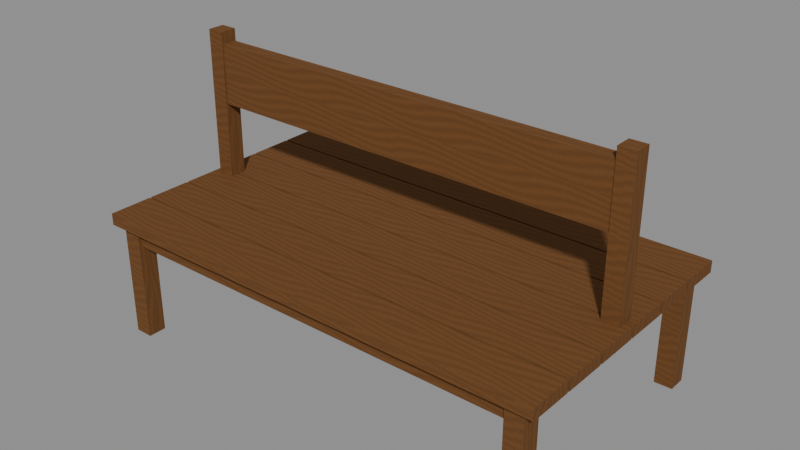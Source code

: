 # Source: vestibule-island-bench.blend  (saved by Blender 5.2.44; exported with 4.5.12 LTS)
import bpy
from mathutils import Matrix  # noqa: F401  (used for matrix-valued properties, if any)

bpy.ops.wm.read_factory_settings(use_empty=True)
scene = bpy.context.scene
scene.name = 'Scene'

# ---- images (referenced by path relative to the original .blend; pixels are not part of the script)
import os
ASSET_DIR = os.environ.get("B2B_ASSET_DIR", "")  # directory of the original .blend (textures are referenced by path, not embedded)
HERE = os.path.dirname(os.path.abspath(__file__))  # packed textures are extracted next to this script under _unpacked/

def load_image(name, relpath, width, height, colorspace="sRGB"):
    """Load a texture the original file referenced (path relative to the .blend, or extracted next to this script)."""
    p = next((c for c in (os.path.join(HERE, relpath), os.path.join(ASSET_DIR, relpath)) if relpath and os.path.exists(c)), "")
    if p:
        img = bpy.data.images.load(p, check_existing=True)
        img.name = name
    else:  # same state as the original file: an image datablock whose file is absent (Cycles renders it pink)
        img = bpy.data.images.new(name, width, height)
        img.source = "FILE"
        img.filepath = "//" + (relpath or name)
    img.colorspace_settings.name = colorspace
    return img
img_dry_timber_grain = load_image('Dry timber grain', '_unpacked/Dry_timber_grain.5ce72781.png', 256, 512, 'sRGB')

# ---- materials (node trees are filled in below, after node groups)
mat_dry_oak_stave_1 = bpy.data.materials.new('Dry oak stave 1')
mat_dry_oak_stave_0 = bpy.data.materials.new('Dry oak stave 0')
mat_dry_oak_stave_2 = bpy.data.materials.new('Dry oak stave 2')

# ---- material node trees
mat_dry_oak_stave_1.use_nodes = True; mat_dry_oak_stave_1.node_tree.nodes.clear()
_N = mat_dry_oak_stave_1.node_tree.nodes; _L = mat_dry_oak_stave_1.node_tree.links
n0 = _N.new('ShaderNodeBsdfPrincipled'); n0.name = 'Principled BSDF'; n0.location = (-200, 100)
n0.inputs[2].default_value = 0.93
n0.inputs[10].default_value = 0.005
n0.inputs[13].default_value = 0.2
n1 = _N.new('ShaderNodeOutputMaterial'); n1.name = 'Material Output'; n1.location = (200, 100)
n2 = _N.new('ShaderNodeTexImage'); n2.name = 'Image Texture'; n2.location = (0, 0)
n2.image = img_dry_timber_grain
_L.new(n0.outputs[0], n1.inputs[0])
_L.new(n2.outputs[0], n0.inputs[0])
n1.is_active_output = True
mat_dry_oak_stave_0.use_nodes = True; mat_dry_oak_stave_0.node_tree.nodes.clear()
_N = mat_dry_oak_stave_0.node_tree.nodes; _L = mat_dry_oak_stave_0.node_tree.links
n0 = _N.new('ShaderNodeBsdfPrincipled'); n0.name = 'Principled BSDF'; n0.location = (-200, 100)
n0.inputs[2].default_value = 0.93
n0.inputs[10].default_value = 0.005
n0.inputs[13].default_value = 0.2
n1 = _N.new('ShaderNodeOutputMaterial'); n1.name = 'Material Output'; n1.location = (200, 100)
n2 = _N.new('ShaderNodeTexImage'); n2.name = 'Image Texture'; n2.location = (0, 0)
n2.image = img_dry_timber_grain
_L.new(n0.outputs[0], n1.inputs[0])
_L.new(n2.outputs[0], n0.inputs[0])
n1.is_active_output = True
mat_dry_oak_stave_2.use_nodes = True; mat_dry_oak_stave_2.node_tree.nodes.clear()
_N = mat_dry_oak_stave_2.node_tree.nodes; _L = mat_dry_oak_stave_2.node_tree.links
n0 = _N.new('ShaderNodeBsdfPrincipled'); n0.name = 'Principled BSDF'; n0.location = (-200, 100)
n0.inputs[2].default_value = 0.93
n0.inputs[10].default_value = 0.005
n0.inputs[13].default_value = 0.2
n1 = _N.new('ShaderNodeOutputMaterial'); n1.name = 'Material Output'; n1.location = (200, 100)
n2 = _N.new('ShaderNodeTexImage'); n2.name = 'Image Texture'; n2.location = (0, 0)
n2.image = img_dry_timber_grain
_L.new(n0.outputs[0], n1.inputs[0])
_L.new(n2.outputs[0], n0.inputs[0])
n1.is_active_output = True

# ---- meshes
me_cube = bpy.data.meshes.new('Cube')
me_cube.from_pydata([(-0.86, -0.5034, 0.0), (-0.86, -0.5034, 0.4375), (-0.86, -0.4329, 0.0), (-0.86, -0.4329, 0.4375), (-0.79, -0.5034, 0.0), (-0.79, -0.5034, 0.4375), (-0.79, -0.4329, 0.0), (-0.79, -0.4329, 0.4375)], [], [(0, 1, 3, 2), (2, 3, 7, 6), (6, 7, 5, 4), (4, 5, 1, 0), (2, 6, 4, 0), (7, 3, 1, 5)])
_uv = me_cube.uv_layers.new(name='UVMap')
_uv.uv.foreach_set('vector', [-0.1591, -0.1989, -0.1591, 0.1989, 0.1591, 0.1989, 0.1591, -0.1989, -0.9943, -0.03182, 0.9943, -0.03182, 0.9943, 0.03182, -0.9943, 0.03182, 0.1591, -0.1989, 0.1591, 0.1989, -0.1591, 0.1989, -0.1591, -0.1989, -0.9943, 0.03182, 0.9943, 0.03182, 0.9943, -0.03182, -0.9943, -0.03182, 0.1591, -0.03182, 0.1591, 0.03182, -0.1591, 0.03182, -0.1591, -0.03182, 0.1591, 0.03182, 0.1591, -0.03182, -0.1591, -0.03182, -0.1591, 0.03182])
me_cube.materials.append(mat_dry_oak_stave_1)
me_cube.update()
me_cube_001 = bpy.data.meshes.new('Cube.001')
me_cube_001.from_pydata([(-0.86, 0.4329, 0.0), (-0.86, 0.4329, 0.4375), (-0.86, 0.5034, 0.0), (-0.86, 0.5034, 0.4375), (-0.79, 0.4329, 0.0), (-0.79, 0.4329, 0.4375), (-0.79, 0.5034, 0.0), (-0.79, 0.5034, 0.4375)], [], [(0, 1, 3, 2), (2, 3, 7, 6), (6, 7, 5, 4), (4, 5, 1, 0), (2, 6, 4, 0), (7, 3, 1, 5)])
_uv = me_cube_001.uv_layers.new(name='UVMap')
_uv.uv.foreach_set('vector', [-0.1591, -0.1989, -0.1591, 0.1989, 0.1591, 0.1989, 0.1591, -0.1989, -0.9943, -0.03182, 0.9943, -0.03182, 0.9943, 0.03182, -0.9943, 0.03182, 0.1591, -0.1989, 0.1591, 0.1989, -0.1591, 0.1989, -0.1591, -0.1989, -0.9943, 0.03182, 0.9943, 0.03182, 0.9943, -0.03182, -0.9943, -0.03182, 0.1591, -0.03182, 0.1591, 0.03182, -0.1591, 0.03182, -0.1591, -0.03182, 0.1591, 0.03182, 0.1591, -0.03182, -0.1591, -0.03182, -0.1591, 0.03182])
me_cube_001.materials.append(mat_dry_oak_stave_0)
me_cube_001.update()
me_cube_002 = bpy.data.meshes.new('Cube.002')
me_cube_002.from_pydata([(0.79, -0.5034, 0.0), (0.79, -0.5034, 0.4375), (0.79, -0.4329, 0.0), (0.79, -0.4329, 0.4375), (0.86, -0.5034, 0.0), (0.86, -0.5034, 0.4375), (0.86, -0.4329, 0.0), (0.86, -0.4329, 0.4375)], [], [(0, 1, 3, 2), (2, 3, 7, 6), (6, 7, 5, 4), (4, 5, 1, 0), (2, 6, 4, 0), (7, 3, 1, 5)])
_uv = me_cube_002.uv_layers.new(name='UVMap')
_uv.uv.foreach_set('vector', [-0.1591, -0.1989, -0.1591, 0.1989, 0.1591, 0.1989, 0.1591, -0.1989, -0.9943, -0.03182, 0.9943, -0.03182, 0.9943, 0.03182, -0.9943, 0.03182, 0.1591, -0.1989, 0.1591, 0.1989, -0.1591, 0.1989, -0.1591, -0.1989, -0.9943, 0.03182, 0.9943, 0.03182, 0.9943, -0.03182, -0.9943, -0.03182, 0.1591, -0.03182, 0.1591, 0.03182, -0.1591, 0.03182, -0.1591, -0.03182, 0.1591, 0.03182, 0.1591, -0.03182, -0.1591, -0.03182, -0.1591, 0.03182])
me_cube_002.materials.append(mat_dry_oak_stave_2)
me_cube_002.update()
me_cube_003 = bpy.data.meshes.new('Cube.003')
me_cube_003.from_pydata([(0.79, 0.4329, 0.0), (0.79, 0.4329, 0.4375), (0.79, 0.5034, 0.0), (0.79, 0.5034, 0.4375), (0.86, 0.4329, 0.0), (0.86, 0.4329, 0.4375), (0.86, 0.5034, 0.0), (0.86, 0.5034, 0.4375)], [], [(0, 1, 3, 2), (2, 3, 7, 6), (6, 7, 5, 4), (4, 5, 1, 0), (2, 6, 4, 0), (7, 3, 1, 5)])
_uv = me_cube_003.uv_layers.new(name='UVMap')
_uv.uv.foreach_set('vector', [-0.1591, -0.1989, -0.1591, 0.1989, 0.1591, 0.1989, 0.1591, -0.1989, -0.9943, -0.03182, 0.9943, -0.03182, 0.9943, 0.03182, -0.9943, 0.03182, 0.1591, -0.1989, 0.1591, 0.1989, -0.1591, 0.1989, -0.1591, -0.1989, -0.9943, 0.03182, 0.9943, 0.03182, 0.9943, -0.03182, -0.9943, -0.03182, 0.1591, -0.03182, 0.1591, 0.03182, -0.1591, 0.03182, -0.1591, -0.03182, 0.1591, 0.03182, 0.1591, -0.03182, -0.1591, -0.03182, -0.1591, 0.03182])
me_cube_003.materials.append(mat_dry_oak_stave_1)
me_cube_003.update()
me_cube_004 = bpy.data.meshes.new('Cube.004')
me_cube_004.from_pydata([(-0.79, -0.4908, 0.3725), (-0.79, -0.4908, 0.4375), (-0.79, -0.4455, 0.3725), (-0.79, -0.4455, 0.4375), (0.79, -0.4908, 0.3725), (0.79, -0.4908, 0.4375), (0.79, -0.4455, 0.3725), (0.79, -0.4455, 0.4375)], [], [(0, 1, 3, 2), (2, 3, 7, 6), (6, 7, 5, 4), (4, 5, 1, 0), (2, 6, 4, 0), (7, 3, 1, 5)])
_uv = me_cube_004.uv_layers.new(name='UVMap')
_uv.uv.foreach_set('vector', [-0.1023, -0.02955, -0.1023, 0.02955, 0.1023, 0.02955, 0.1023, -0.02955, -0.1477, -0.7182, 0.1477, -0.7182, 0.1477, 0.7182, -0.1477, 0.7182, 0.1023, -0.02955, 0.1023, 0.02955, -0.1023, 0.02955, -0.1023, -0.02955, -0.1477, 0.7182, 0.1477, 0.7182, 0.1477, -0.7182, -0.1477, -0.7182, 0.1023, -0.7182, 0.1023, 0.7182, -0.1023, 0.7182, -0.1023, -0.7182, 0.1023, 0.7182, 0.1023, -0.7182, -0.1023, -0.7182, -0.1023, 0.7182])
me_cube_004.materials.append(mat_dry_oak_stave_0)
me_cube_004.update()
me_cube_005 = bpy.data.meshes.new('Cube.005')
me_cube_005.from_pydata([(-0.79, 0.4455, 0.3725), (-0.79, 0.4455, 0.4375), (-0.79, 0.4908, 0.3725), (-0.79, 0.4908, 0.4375), (0.79, 0.4455, 0.3725), (0.79, 0.4455, 0.4375), (0.79, 0.4908, 0.3725), (0.79, 0.4908, 0.4375)], [], [(0, 1, 3, 2), (2, 3, 7, 6), (6, 7, 5, 4), (4, 5, 1, 0), (2, 6, 4, 0), (7, 3, 1, 5)])
_uv = me_cube_005.uv_layers.new(name='UVMap')
_uv.uv.foreach_set('vector', [-0.1023, -0.02955, -0.1023, 0.02955, 0.1023, 0.02955, 0.1023, -0.02955, -0.1477, -0.7182, 0.1477, -0.7182, 0.1477, 0.7182, -0.1477, 0.7182, 0.1023, -0.02955, 0.1023, 0.02955, -0.1023, 0.02955, -0.1023, -0.02955, -0.1477, 0.7182, 0.1477, 0.7182, 0.1477, -0.7182, -0.1477, -0.7182, 0.1023, -0.7182, 0.1023, 0.7182, -0.1023, 0.7182, -0.1023, -0.7182, 0.1023, 0.7182, 0.1023, -0.7182, -0.1023, -0.7182, -0.1023, 0.7182])
me_cube_005.materials.append(mat_dry_oak_stave_2)
me_cube_005.update()
me_cube_006 = bpy.data.meshes.new('Cube.006')
me_cube_006.from_pydata([(-0.9, -0.525, 0.4375), (-0.9, -0.525, 0.4825), (-0.9, -0.3559, 0.4375), (-0.9, -0.3559, 0.4825), (0.9, -0.525, 0.4375), (0.9, -0.525, 0.4825), (0.9, -0.3559, 0.4375), (0.9, -0.3559, 0.4825)], [], [(0, 1, 3, 2), (2, 3, 7, 6), (6, 7, 5, 4), (4, 5, 1, 0), (2, 6, 4, 0), (7, 3, 1, 5)])
_uv = me_cube_006.uv_layers.new(name='UVMap')
_uv.uv.foreach_set('vector', [-0.3818, -0.02045, -0.3818, 0.02045, 0.3818, 0.02045, 0.3818, -0.02045, -0.1023, -0.8182, 0.1023, -0.8182, 0.1023, 0.8182, -0.1023, 0.8182, 0.3818, -0.02045, 0.3818, 0.02045, -0.3818, 0.02045, -0.3818, -0.02045, -0.1023, 0.8182, 0.1023, 0.8182, 0.1023, -0.8182, -0.1023, -0.8182, 0.3818, -0.8182, 0.3818, 0.8182, -0.3818, 0.8182, -0.3818, -0.8182, 0.3818, 0.8182, 0.3818, -0.8182, -0.3818, -0.8182, -0.3818, 0.8182])
me_cube_006.materials.append(mat_dry_oak_stave_1)
me_cube_006.update()
me_cube_007 = bpy.data.meshes.new('Cube.007')
me_cube_007.from_pydata([(-0.9, -0.3488, 0.4375), (-0.9, -0.3488, 0.4825), (-0.9, -0.1797, 0.4375), (-0.9, -0.1797, 0.4825), (0.9, -0.3488, 0.4375), (0.9, -0.3488, 0.4825), (0.9, -0.1797, 0.4375), (0.9, -0.1797, 0.4825)], [], [(0, 1, 3, 2), (2, 3, 7, 6), (6, 7, 5, 4), (4, 5, 1, 0), (2, 6, 4, 0), (7, 3, 1, 5)])
_uv = me_cube_007.uv_layers.new(name='UVMap')
_uv.uv.foreach_set('vector', [-0.3818, -0.02045, -0.3818, 0.02045, 0.3818, 0.02045, 0.3818, -0.02045, -0.1023, -0.8182, 0.1023, -0.8182, 0.1023, 0.8182, -0.1023, 0.8182, 0.3818, -0.02045, 0.3818, 0.02045, -0.3818, 0.02045, -0.3818, -0.02045, -0.1023, 0.8182, 0.1023, 0.8182, 0.1023, -0.8182, -0.1023, -0.8182, 0.3818, -0.8182, 0.3818, 0.8182, -0.3818, 0.8182, -0.3818, -0.8182, 0.3818, 0.8182, 0.3818, -0.8182, -0.3818, -0.8182, -0.3818, 0.8182])
me_cube_007.materials.append(mat_dry_oak_stave_0)
me_cube_007.update()
me_cube_008 = bpy.data.meshes.new('Cube.008')
me_cube_008.from_pydata([(-0.9, -0.1727, 0.4375), (-0.9, -0.1727, 0.4825), (-0.9, -0.003523, 0.4375), (-0.9, -0.003523, 0.4825), (0.9, -0.1727, 0.4375), (0.9, -0.1727, 0.4825), (0.9, -0.003523, 0.4375), (0.9, -0.003523, 0.4825)], [], [(0, 1, 3, 2), (2, 3, 7, 6), (6, 7, 5, 4), (4, 5, 1, 0), (2, 6, 4, 0), (7, 3, 1, 5)])
_uv = me_cube_008.uv_layers.new(name='UVMap')
_uv.uv.foreach_set('vector', [-0.3818, -0.02045, -0.3818, 0.02045, 0.3818, 0.02045, 0.3818, -0.02045, -0.1023, -0.8182, 0.1023, -0.8182, 0.1023, 0.8182, -0.1023, 0.8182, 0.3818, -0.02045, 0.3818, 0.02045, -0.3818, 0.02045, -0.3818, -0.02045, -0.1023, 0.8182, 0.1023, 0.8182, 0.1023, -0.8182, -0.1023, -0.8182, 0.3818, -0.8182, 0.3818, 0.8182, -0.3818, 0.8182, -0.3818, -0.8182, 0.3818, 0.8182, 0.3818, -0.8182, -0.3818, -0.8182, -0.3818, 0.8182])
me_cube_008.materials.append(mat_dry_oak_stave_2)
me_cube_008.update()
me_cube_009 = bpy.data.meshes.new('Cube.009')
me_cube_009.from_pydata([(-0.9, 0.003523, 0.4375), (-0.9, 0.003523, 0.4825), (-0.9, 0.1727, 0.4375), (-0.9, 0.1727, 0.4825), (0.9, 0.003523, 0.4375), (0.9, 0.003523, 0.4825), (0.9, 0.1727, 0.4375), (0.9, 0.1727, 0.4825)], [], [(0, 1, 3, 2), (2, 3, 7, 6), (6, 7, 5, 4), (4, 5, 1, 0), (2, 6, 4, 0), (7, 3, 1, 5)])
_uv = me_cube_009.uv_layers.new(name='UVMap')
_uv.uv.foreach_set('vector', [-0.3818, -0.02045, -0.3818, 0.02045, 0.3818, 0.02045, 0.3818, -0.02045, -0.1023, -0.8182, 0.1023, -0.8182, 0.1023, 0.8182, -0.1023, 0.8182, 0.3818, -0.02045, 0.3818, 0.02045, -0.3818, 0.02045, -0.3818, -0.02045, -0.1023, 0.8182, 0.1023, 0.8182, 0.1023, -0.8182, -0.1023, -0.8182, 0.3818, -0.8182, 0.3818, 0.8182, -0.3818, 0.8182, -0.3818, -0.8182, 0.3818, 0.8182, 0.3818, -0.8182, -0.3818, -0.8182, -0.3818, 0.8182])
me_cube_009.materials.append(mat_dry_oak_stave_1)
me_cube_009.update()
me_cube_010 = bpy.data.meshes.new('Cube.010')
me_cube_010.from_pydata([(-0.9, 0.1797, 0.4375), (-0.9, 0.1797, 0.4825), (-0.9, 0.3488, 0.4375), (-0.9, 0.3488, 0.4825), (0.9, 0.1797, 0.4375), (0.9, 0.1797, 0.4825), (0.9, 0.3488, 0.4375), (0.9, 0.3488, 0.4825)], [], [(0, 1, 3, 2), (2, 3, 7, 6), (6, 7, 5, 4), (4, 5, 1, 0), (2, 6, 4, 0), (7, 3, 1, 5)])
_uv = me_cube_010.uv_layers.new(name='UVMap')
_uv.uv.foreach_set('vector', [-0.3818, -0.02045, -0.3818, 0.02045, 0.3818, 0.02045, 0.3818, -0.02045, -0.1023, -0.8182, 0.1023, -0.8182, 0.1023, 0.8182, -0.1023, 0.8182, 0.3818, -0.02045, 0.3818, 0.02045, -0.3818, 0.02045, -0.3818, -0.02045, -0.1023, 0.8182, 0.1023, 0.8182, 0.1023, -0.8182, -0.1023, -0.8182, 0.3818, -0.8182, 0.3818, 0.8182, -0.3818, 0.8182, -0.3818, -0.8182, 0.3818, 0.8182, 0.3818, -0.8182, -0.3818, -0.8182, -0.3818, 0.8182])
me_cube_010.materials.append(mat_dry_oak_stave_0)
me_cube_010.update()
me_cube_011 = bpy.data.meshes.new('Cube.011')
me_cube_011.from_pydata([(-0.9, 0.3559, 0.4375), (-0.9, 0.3559, 0.4825), (-0.9, 0.525, 0.4375), (-0.9, 0.525, 0.4825), (0.9, 0.3559, 0.4375), (0.9, 0.3559, 0.4825), (0.9, 0.525, 0.4375), (0.9, 0.525, 0.4825)], [], [(0, 1, 3, 2), (2, 3, 7, 6), (6, 7, 5, 4), (4, 5, 1, 0), (2, 6, 4, 0), (7, 3, 1, 5)])
_uv = me_cube_011.uv_layers.new(name='UVMap')
_uv.uv.foreach_set('vector', [-0.3818, -0.02045, -0.3818, 0.02045, 0.3818, 0.02045, 0.3818, -0.02045, -0.1023, -0.8182, 0.1023, -0.8182, 0.1023, 0.8182, -0.1023, 0.8182, 0.3818, -0.02045, 0.3818, 0.02045, -0.3818, 0.02045, -0.3818, -0.02045, -0.1023, 0.8182, 0.1023, 0.8182, 0.1023, -0.8182, -0.1023, -0.8182, 0.3818, -0.8182, 0.3818, 0.8182, -0.3818, 0.8182, -0.3818, -0.8182, 0.3818, 0.8182, 0.3818, -0.8182, -0.3818, -0.8182, -0.3818, 0.8182])
me_cube_011.materials.append(mat_dry_oak_stave_2)
me_cube_011.update()
me_cube_012 = bpy.data.meshes.new('Cube.012')
me_cube_012.from_pydata([(-0.8725, -0.03272, 0.4825), (-0.8725, -0.03272, 1.05), (-0.8725, 0.03272, 0.4825), (-0.8725, 0.03272, 1.05), (-0.8075, -0.03272, 0.4825), (-0.8075, -0.03272, 1.05), (-0.8075, 0.03272, 0.4825), (-0.8075, 0.03272, 1.05)], [], [(0, 1, 3, 2), (2, 3, 7, 6), (6, 7, 5, 4), (4, 5, 1, 0), (2, 6, 4, 0), (7, 3, 1, 5)])
_uv = me_cube_012.uv_layers.new(name='UVMap')
_uv.uv.foreach_set('vector', [-0.1477, -0.258, -0.1477, 0.258, 0.1477, 0.258, 0.1477, -0.258, -1.29, -0.02955, 1.29, -0.02955, 1.29, 0.02955, -1.29, 0.02955, 0.1477, -0.258, 0.1477, 0.258, -0.1477, 0.258, -0.1477, -0.258, -1.29, 0.02955, 1.29, 0.02955, 1.29, -0.02955, -1.29, -0.02955, 0.1477, -0.02955, 0.1477, 0.02955, -0.1477, 0.02955, -0.1477, -0.02955, 0.1477, 0.02955, 0.1477, -0.02955, -0.1477, -0.02955, -0.1477, 0.02955])
me_cube_012.materials.append(mat_dry_oak_stave_1)
me_cube_012.update()
me_cube_013 = bpy.data.meshes.new('Cube.013')
me_cube_013.from_pydata([(0.8075, -0.03272, 0.4825), (0.8075, -0.03272, 1.05), (0.8075, 0.03272, 0.4825), (0.8075, 0.03272, 1.05), (0.8725, -0.03272, 0.4825), (0.8725, -0.03272, 1.05), (0.8725, 0.03272, 0.4825), (0.8725, 0.03272, 1.05)], [], [(0, 1, 3, 2), (2, 3, 7, 6), (6, 7, 5, 4), (4, 5, 1, 0), (2, 6, 4, 0), (7, 3, 1, 5)])
_uv = me_cube_013.uv_layers.new(name='UVMap')
_uv.uv.foreach_set('vector', [-0.1477, -0.258, -0.1477, 0.258, 0.1477, 0.258, 0.1477, -0.258, -1.29, -0.02955, 1.29, -0.02955, 1.29, 0.02955, -1.29, 0.02955, 0.1477, -0.258, 0.1477, 0.258, -0.1477, 0.258, -0.1477, -0.258, -1.29, 0.02955, 1.29, 0.02955, 1.29, -0.02955, -1.29, -0.02955, 0.1477, -0.02955, 0.1477, 0.02955, -0.1477, 0.02955, -0.1477, -0.02955, 0.1477, 0.02955, 0.1477, -0.02955, -0.1477, -0.02955, -0.1477, 0.02955])
me_cube_013.materials.append(mat_dry_oak_stave_0)
me_cube_013.update()
me_cube_014 = bpy.data.meshes.new('Cube.014')
me_cube_014.from_pydata([(-0.8075, -0.02768, 0.775), (-0.8075, -0.02768, 1.005), (-0.8075, 0.02768, 0.775), (-0.8075, 0.02768, 1.005), (0.8075, -0.02768, 0.775), (0.8075, -0.02768, 1.005), (0.8075, 0.02768, 0.775), (0.8075, 0.02768, 1.005)], [], [(0, 1, 3, 2), (2, 3, 7, 6), (6, 7, 5, 4), (4, 5, 1, 0), (2, 6, 4, 0), (7, 3, 1, 5)])
_uv = me_cube_014.uv_layers.new(name='UVMap')
_uv.uv.foreach_set('vector', [-0.125, -0.1045, -0.125, 0.1045, 0.125, 0.1045, 0.125, -0.1045, -0.5227, -0.7341, 0.5227, -0.7341, 0.5227, 0.7341, -0.5227, 0.7341, 0.125, -0.1045, 0.125, 0.1045, -0.125, 0.1045, -0.125, -0.1045, -0.5227, 0.7341, 0.5227, 0.7341, 0.5227, -0.7341, -0.5227, -0.7341, 0.125, -0.7341, 0.125, 0.7341, -0.125, 0.7341, -0.125, -0.7341, 0.125, 0.7341, 0.125, -0.7341, -0.125, -0.7341, -0.125, 0.7341])
me_cube_014.materials.append(mat_dry_oak_stave_2)
me_cube_014.update()

# ---- objects
ob_square_bench_leg = bpy.data.objects.new('Square bench leg', me_cube)
ob_square_bench_leg_001 = bpy.data.objects.new('Square bench leg.001', me_cube_001)
ob_square_bench_leg_002 = bpy.data.objects.new('Square bench leg.002', me_cube_002)
ob_square_bench_leg_003 = bpy.data.objects.new('Square bench leg.003', me_cube_003)
ob_rail_fitted_between_legs = bpy.data.objects.new('Rail fitted between legs', me_cube_004)
ob_rail_fitted_between_legs_001 = bpy.data.objects.new('Rail fitted between legs.001', me_cube_005)
ob_separate_oak_board = bpy.data.objects.new('Separate oak board', me_cube_006)
ob_separate_oak_board_001 = bpy.data.objects.new('Separate oak board.001', me_cube_007)
ob_separate_oak_board_002 = bpy.data.objects.new('Separate oak board.002', me_cube_008)
ob_separate_oak_board_003 = bpy.data.objects.new('Separate oak board.003', me_cube_009)
ob_separate_oak_board_004 = bpy.data.objects.new('Separate oak board.004', me_cube_010)
ob_separate_oak_board_005 = bpy.data.objects.new('Separate oak board.005', me_cube_011)
ob_backrest_upright_above_seat = bpy.data.objects.new('Backrest upright above seat', me_cube_012)
ob_backrest_upright_above_seat_001 = bpy.data.objects.new('Backrest upright above seat.001', me_cube_013)
ob_backrest_fitted_between_posts = bpy.data.objects.new('Backrest fitted between posts', me_cube_014)

# ---- transforms, parenting, visibility, modifiers, constraints
ob_square_bench_leg.location = (0.0, 0.0, 0.0)
ob_square_bench_leg_001.location = (0.0, 0.0, 0.0)
ob_square_bench_leg_002.location = (0.0, 0.0, 0.0)
ob_square_bench_leg_003.location = (0.0, 0.0, 0.0)
ob_rail_fitted_between_legs.location = (0.0, 0.0, 0.0)
ob_rail_fitted_between_legs_001.location = (0.0, 0.0, 0.0)
ob_separate_oak_board.location = (0.0, 0.0, 0.0)
ob_separate_oak_board_001.location = (0.0, 0.0, 0.0)
ob_separate_oak_board_002.location = (0.0, 0.0, 0.0)
ob_separate_oak_board_003.location = (0.0, 0.0, 0.0)
ob_separate_oak_board_004.location = (0.0, 0.0, 0.0)
ob_separate_oak_board_005.location = (0.0, 0.0, 0.0)
ob_backrest_upright_above_seat.location = (0.0, 0.0, 0.0)
ob_backrest_upright_above_seat_001.location = (0.0, 0.0, 0.0)
ob_backrest_fitted_between_posts.location = (0.0, 0.0, 0.0)

# ---- collection membership
scene.collection.objects.link(ob_square_bench_leg)
scene.collection.objects.link(ob_square_bench_leg_001)
scene.collection.objects.link(ob_square_bench_leg_002)
scene.collection.objects.link(ob_square_bench_leg_003)
scene.collection.objects.link(ob_rail_fitted_between_legs)
scene.collection.objects.link(ob_rail_fitted_between_legs_001)
scene.collection.objects.link(ob_separate_oak_board)
scene.collection.objects.link(ob_separate_oak_board_001)
scene.collection.objects.link(ob_separate_oak_board_002)
scene.collection.objects.link(ob_separate_oak_board_003)
scene.collection.objects.link(ob_separate_oak_board_004)
scene.collection.objects.link(ob_separate_oak_board_005)
scene.collection.objects.link(ob_backrest_upright_above_seat)
scene.collection.objects.link(ob_backrest_upright_above_seat_001)
scene.collection.objects.link(ob_backrest_fitted_between_posts)

# ---- scene / render settings (as saved in the file)
scene.frame_start = 1; scene.frame_end = 250; scene.frame_set(1)
scene.render.engine = 'BLENDER_EEVEE_NEXT'
scene.render.bake_bias = 0.0
scene.render.bake_samples = 0
scene.render.compositor_device = 'GPU'
scene.eevee.use_volume_custom_range = False
scene.eevee.fast_gi_thickness_near = 0.1
scene.eevee.fast_gi_thickness_far = 0.0
scene.eevee.ray_tracing_options.screen_trace_thickness = 0.1
bpy.context.view_layer.update()

# ---- added for rendering (the .blend has no active camera and no usable light): camera, sun + grey world if the file has none
cam_auto = bpy.data.cameras.new('AutoCamera')
cam_auto.lens = 50.0
cam_auto.sensor_width = 36.0
cam_auto.clip_end = 1000.0
ob_auto_camera = bpy.data.objects.new('AutoCamera', cam_auto)
scene.collection.objects.link(ob_auto_camera)
ob_auto_camera.location = (2.15897, -2.59076, 2.25217)
ob_auto_camera.rotation_euler = (1.09748, -7.21219e-08, 0.694738)
scene.camera = ob_auto_camera
light_auto_sun = bpy.data.lights.new('AutoSun', 'SUN')
light_auto_sun.energy = 3.0
light_auto_sun.angle = 0.0523599
ob_auto_sun = bpy.data.objects.new('AutoSun', light_auto_sun)
scene.collection.objects.link(ob_auto_sun)
ob_auto_sun.rotation_euler = (0.872665, 0.174533, 0.523599)
if scene.world is None:
    world_auto = bpy.data.worlds.new('AutoWorld')
    world_auto.color = (0.3, 0.3, 0.3)
    scene.world = world_auto
bpy.context.view_layer.update()
